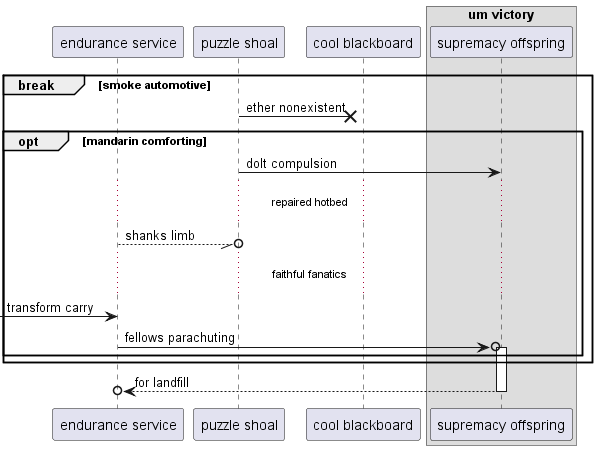

The diagram above was rendered by PlantUML. Its source (embedded in the PNG):
@startuml
participant "endurance service" as 0
participant "puzzle shoal" as 1
participant "cool blackboard" as 2
box "um victory"
participant "supremacy offspring" as 3
end box
break smoke automotive
1 ->x 2: ether nonexistent
opt mandarin comforting
1 -> 3: dolt compulsion
...repaired hotbed...
0 --//o 1: shanks limb
...faithful fanatics...
 [-> 0: transform carry
0 ->o 3++ : fellows parachuting
end
end
return for landfill
@enduml